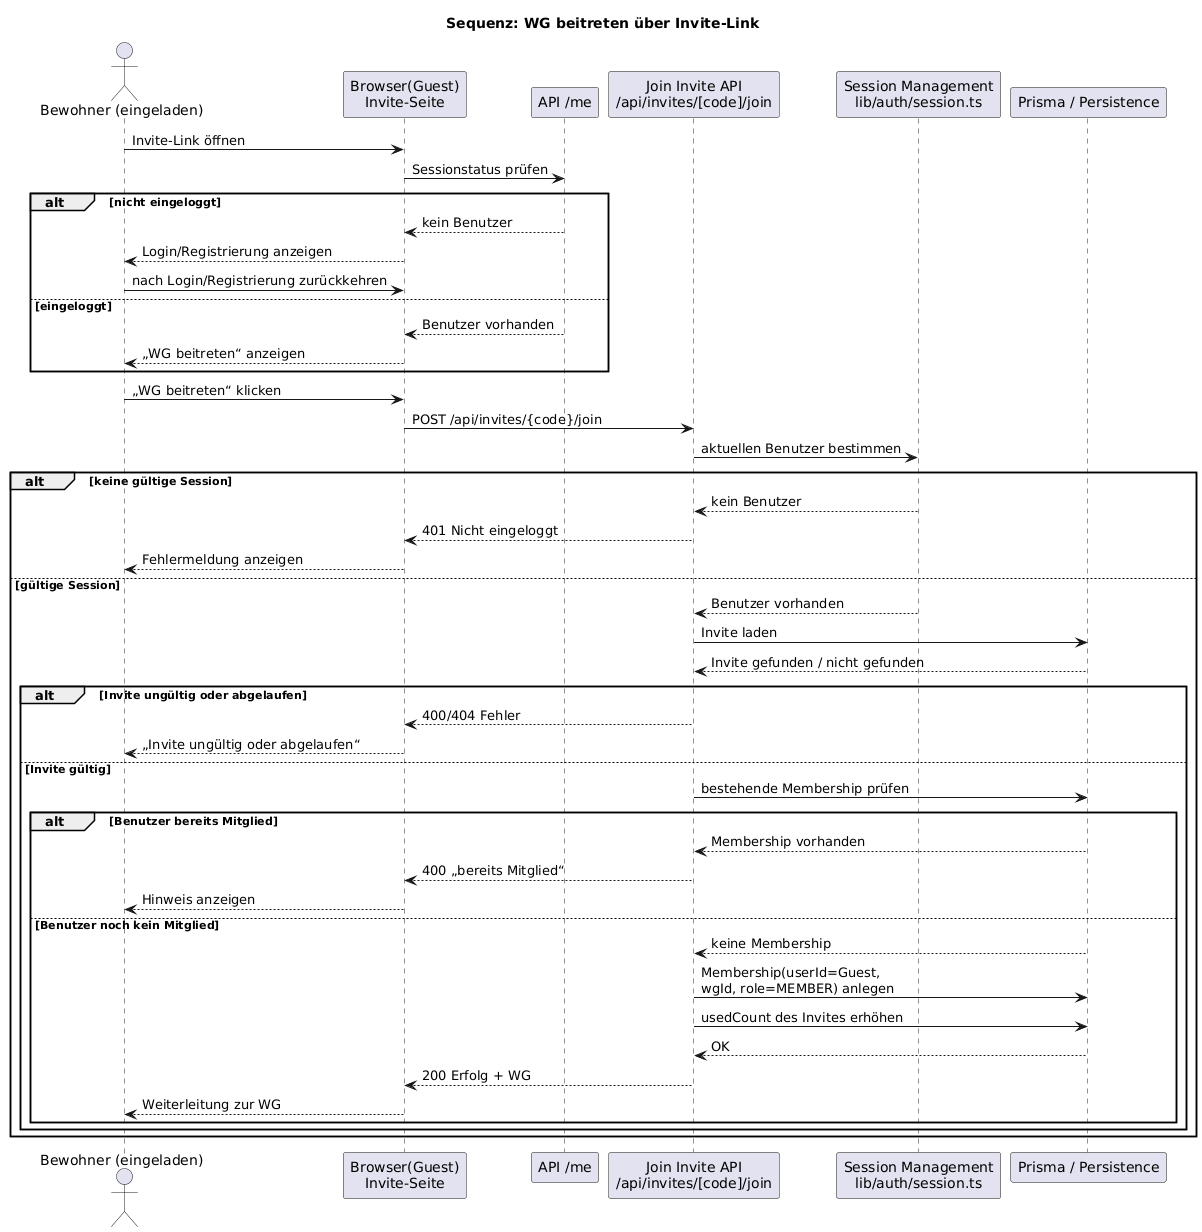

The diagram above was rendered by PlantUML. Its source (embedded in the PNG):
@startuml
title Sequenz: WG beitreten über Invite-Link

actor "Bewohner (eingeladen)" as Guest
participant "Browser(Guest)\nInvite-Seite" as BG
participant "API /me" as MeAPI
participant "Join Invite API\n/api/invites/[code]/join" as JoinAPI
participant "Session Management\nlib/auth/session.ts" as Session
participant "Prisma / Persistence" as DB

Guest -> BG : Invite-Link öffnen
BG -> MeAPI : Sessionstatus prüfen

alt nicht eingeloggt
  MeAPI --> BG : kein Benutzer
  BG --> Guest : Login/Registrierung anzeigen
  Guest -> BG : nach Login/Registrierung zurückkehren
else eingeloggt
  MeAPI --> BG : Benutzer vorhanden
  BG --> Guest : „WG beitreten“ anzeigen
end

Guest -> BG : „WG beitreten“ klicken
BG -> JoinAPI : POST /api/invites/{code}/join
JoinAPI -> Session : aktuellen Benutzer bestimmen

alt keine gültige Session
  Session --> JoinAPI : kein Benutzer
  JoinAPI --> BG : 401 Nicht eingeloggt
  BG --> Guest : Fehlermeldung anzeigen
else gültige Session
  Session --> JoinAPI : Benutzer vorhanden
  JoinAPI -> DB : Invite laden
  DB --> JoinAPI : Invite gefunden / nicht gefunden

  alt Invite ungültig oder abgelaufen
    JoinAPI --> BG : 400/404 Fehler
    BG --> Guest : „Invite ungültig oder abgelaufen“
  else Invite gültig
    JoinAPI -> DB : bestehende Membership prüfen

    alt Benutzer bereits Mitglied
      DB --> JoinAPI : Membership vorhanden
      JoinAPI --> BG : 400 „bereits Mitglied“
      BG --> Guest : Hinweis anzeigen
    else Benutzer noch kein Mitglied
      DB --> JoinAPI : keine Membership
      JoinAPI -> DB : Membership(userId=Guest,\nwgId, role=MEMBER) anlegen
      JoinAPI -> DB : usedCount des Invites erhöhen
      DB --> JoinAPI : OK
      JoinAPI --> BG : 200 Erfolg + WG
      BG --> Guest : Weiterleitung zur WG
    end
  end
end
@enduml